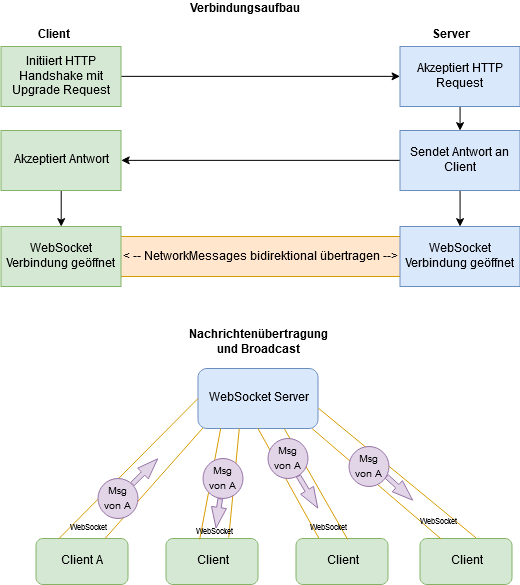

The diagram above was exported from draw.io. Its source (the exported page's mxGraphModel, read from the mxfile embedded in the PNG):
<mxGraphModel dx="941" dy="481" grid="1" gridSize="10" guides="1" tooltips="1" connect="1" arrows="1" fold="1" page="1" pageScale="1" pageWidth="827" pageHeight="1169" math="0" shadow="0">
  <root>
    <mxCell id="0" />
    <mxCell id="1" parent="0" />
    <mxCell id="DqwscOT1qVpQGlSZ0boL-22" value="" style="rounded=0;whiteSpace=wrap;html=1;fillColor=#ffe6cc;strokeColor=#d79b00;" vertex="1" parent="1">
      <mxGeometry x="228.5" y="290" width="360" height="40" as="geometry" />
    </mxCell>
    <mxCell id="DqwscOT1qVpQGlSZ0boL-1" value="Client A" style="rounded=1;whiteSpace=wrap;html=1;fillColor=#d5e8d4;strokeColor=#82b366;" vertex="1" parent="1">
      <mxGeometry x="155.5" y="592" width="92" height="46" as="geometry" />
    </mxCell>
    <mxCell id="DqwscOT1qVpQGlSZ0boL-2" value="Client B" style="rounded=1;whiteSpace=wrap;html=1;fillColor=#d5e8d4;strokeColor=#82b366;" vertex="1" parent="1">
      <mxGeometry x="285.5" y="592" width="92" height="46" as="geometry" />
    </mxCell>
    <mxCell id="DqwscOT1qVpQGlSZ0boL-3" value="Client C" style="rounded=1;whiteSpace=wrap;html=1;fillColor=#d5e8d4;strokeColor=#82b366;" vertex="1" parent="1">
      <mxGeometry x="415.5" y="592" width="92" height="46" as="geometry" />
    </mxCell>
    <mxCell id="DqwscOT1qVpQGlSZ0boL-4" value="Client D" style="rounded=1;whiteSpace=wrap;html=1;fillColor=#d5e8d4;strokeColor=#82b366;" vertex="1" parent="1">
      <mxGeometry x="539.5" y="592" width="92" height="46" as="geometry" />
    </mxCell>
    <mxCell id="DqwscOT1qVpQGlSZ0boL-11" style="edgeStyle=orthogonalEdgeStyle;rounded=0;orthogonalLoop=1;jettySize=auto;html=1;exitX=1;exitY=0.5;exitDx=0;exitDy=0;entryX=0;entryY=0.5;entryDx=0;entryDy=0;" edge="1" parent="1" source="DqwscOT1qVpQGlSZ0boL-5" target="DqwscOT1qVpQGlSZ0boL-6">
      <mxGeometry relative="1" as="geometry" />
    </mxCell>
    <mxCell id="DqwscOT1qVpQGlSZ0boL-5" value="Initiiert HTTP Handshake mit Upgrade Request" style="rounded=0;whiteSpace=wrap;html=1;fillColor=#d5e8d4;strokeColor=#82b366;" vertex="1" parent="1">
      <mxGeometry x="120.5" y="100" width="120" height="60" as="geometry" />
    </mxCell>
    <mxCell id="DqwscOT1qVpQGlSZ0boL-12" style="edgeStyle=orthogonalEdgeStyle;rounded=0;orthogonalLoop=1;jettySize=auto;html=1;exitX=0.5;exitY=1;exitDx=0;exitDy=0;entryX=0.5;entryY=0;entryDx=0;entryDy=0;" edge="1" parent="1" source="DqwscOT1qVpQGlSZ0boL-6" target="DqwscOT1qVpQGlSZ0boL-7">
      <mxGeometry relative="1" as="geometry" />
    </mxCell>
    <mxCell id="DqwscOT1qVpQGlSZ0boL-6" value="Akzeptiert HTTP Request" style="rounded=0;whiteSpace=wrap;html=1;fillColor=#dae8fc;strokeColor=#6c8ebf;" vertex="1" parent="1">
      <mxGeometry x="519.5" y="100" width="120" height="60" as="geometry" />
    </mxCell>
    <mxCell id="DqwscOT1qVpQGlSZ0boL-13" style="edgeStyle=orthogonalEdgeStyle;rounded=0;orthogonalLoop=1;jettySize=auto;html=1;exitX=0;exitY=0.5;exitDx=0;exitDy=0;entryX=1;entryY=0.5;entryDx=0;entryDy=0;" edge="1" parent="1" source="DqwscOT1qVpQGlSZ0boL-7" target="DqwscOT1qVpQGlSZ0boL-8">
      <mxGeometry relative="1" as="geometry" />
    </mxCell>
    <mxCell id="DqwscOT1qVpQGlSZ0boL-15" style="edgeStyle=orthogonalEdgeStyle;rounded=0;orthogonalLoop=1;jettySize=auto;html=1;exitX=0.5;exitY=1;exitDx=0;exitDy=0;entryX=0.5;entryY=0;entryDx=0;entryDy=0;" edge="1" parent="1" source="DqwscOT1qVpQGlSZ0boL-7" target="DqwscOT1qVpQGlSZ0boL-10">
      <mxGeometry relative="1" as="geometry" />
    </mxCell>
    <mxCell id="DqwscOT1qVpQGlSZ0boL-7" value="Sendet Antwort an Client" style="rounded=0;whiteSpace=wrap;html=1;fillColor=#dae8fc;strokeColor=#6c8ebf;" vertex="1" parent="1">
      <mxGeometry x="519.5" y="184" width="120" height="60" as="geometry" />
    </mxCell>
    <mxCell id="DqwscOT1qVpQGlSZ0boL-14" style="edgeStyle=orthogonalEdgeStyle;rounded=0;orthogonalLoop=1;jettySize=auto;html=1;exitX=0.5;exitY=1;exitDx=0;exitDy=0;entryX=0.5;entryY=0;entryDx=0;entryDy=0;" edge="1" parent="1" source="DqwscOT1qVpQGlSZ0boL-8" target="DqwscOT1qVpQGlSZ0boL-9">
      <mxGeometry relative="1" as="geometry" />
    </mxCell>
    <mxCell id="DqwscOT1qVpQGlSZ0boL-8" value="Akzeptiert Antwort" style="rounded=0;whiteSpace=wrap;html=1;fillColor=#d5e8d4;strokeColor=#82b366;" vertex="1" parent="1">
      <mxGeometry x="120.5" y="184" width="120" height="60" as="geometry" />
    </mxCell>
    <mxCell id="DqwscOT1qVpQGlSZ0boL-9" value="WebSocket Verbindung geöffnet" style="rounded=0;whiteSpace=wrap;html=1;fillColor=#d5e8d4;strokeColor=#82b366;" vertex="1" parent="1">
      <mxGeometry x="120.5" y="280" width="120" height="60" as="geometry" />
    </mxCell>
    <mxCell id="DqwscOT1qVpQGlSZ0boL-10" value="WebSocket Verbindung geöffnet" style="rounded=0;whiteSpace=wrap;html=1;fillColor=#dae8fc;strokeColor=#6c8ebf;" vertex="1" parent="1">
      <mxGeometry x="519.5" y="280" width="120" height="60" as="geometry" />
    </mxCell>
    <mxCell id="DqwscOT1qVpQGlSZ0boL-18" value="&amp;lt; -- NetworkMessages bidirektional übertragen --&amp;gt;" style="text;html=1;resizable=0;points=[];autosize=1;align=left;verticalAlign=top;spacingTop=-4;" vertex="1" parent="1">
      <mxGeometry x="240.5" y="302" width="290" height="20" as="geometry" />
    </mxCell>
    <mxCell id="DqwscOT1qVpQGlSZ0boL-19" value="&lt;b&gt;Client&lt;/b&gt;" style="text;html=1;resizable=0;points=[];autosize=1;align=left;verticalAlign=top;spacingTop=-4;" vertex="1" parent="1">
      <mxGeometry x="155.5" y="80" width="50" height="20" as="geometry" />
    </mxCell>
    <mxCell id="DqwscOT1qVpQGlSZ0boL-20" value="&lt;b&gt;Server&lt;/b&gt;" style="text;html=1;resizable=0;points=[];autosize=1;align=left;verticalAlign=top;spacingTop=-4;" vertex="1" parent="1">
      <mxGeometry x="549.5" y="80" width="60" height="20" as="geometry" />
    </mxCell>
    <mxCell id="DqwscOT1qVpQGlSZ0boL-23" value="WebSocket Server" style="rounded=1;whiteSpace=wrap;html=1;fillColor=#dae8fc;strokeColor=#6c8ebf;" vertex="1" parent="1">
      <mxGeometry x="317.5" y="422" width="120" height="60" as="geometry" />
    </mxCell>
    <mxCell id="DqwscOT1qVpQGlSZ0boL-24" value="" style="endArrow=none;html=1;entryX=0;entryY=0.5;entryDx=0;entryDy=0;exitX=0.25;exitY=0;exitDx=0;exitDy=0;fillColor=#ffe6cc;strokeColor=#d79b00;" edge="1" parent="1" source="DqwscOT1qVpQGlSZ0boL-1" target="DqwscOT1qVpQGlSZ0boL-23">
      <mxGeometry width="50" height="50" relative="1" as="geometry">
        <mxPoint x="207.5" y="582" as="sourcePoint" />
        <mxPoint x="257.5" y="532" as="targetPoint" />
      </mxGeometry>
    </mxCell>
    <mxCell id="DqwscOT1qVpQGlSZ0boL-25" value="" style="endArrow=none;html=1;entryX=0.042;entryY=0.989;entryDx=0;entryDy=0;exitX=0.75;exitY=0;exitDx=0;exitDy=0;entryPerimeter=0;fillColor=#ffe6cc;strokeColor=#d79b00;" edge="1" parent="1" source="DqwscOT1qVpQGlSZ0boL-1" target="DqwscOT1qVpQGlSZ0boL-23">
      <mxGeometry width="50" height="50" relative="1" as="geometry">
        <mxPoint x="197.5" y="602" as="sourcePoint" />
        <mxPoint x="336.5" y="462" as="targetPoint" />
      </mxGeometry>
    </mxCell>
    <mxCell id="DqwscOT1qVpQGlSZ0boL-26" value="" style="endArrow=none;html=1;entryX=0.189;entryY=1;entryDx=0;entryDy=0;exitX=0.366;exitY=0.021;exitDx=0;exitDy=0;fillColor=#ffe6cc;strokeColor=#d79b00;exitPerimeter=0;entryPerimeter=0;" edge="1" parent="1" source="DqwscOT1qVpQGlSZ0boL-2" target="DqwscOT1qVpQGlSZ0boL-23">
      <mxGeometry width="50" height="50" relative="1" as="geometry">
        <mxPoint x="188.5" y="602" as="sourcePoint" />
        <mxPoint x="327.5" y="462" as="targetPoint" />
      </mxGeometry>
    </mxCell>
    <mxCell id="DqwscOT1qVpQGlSZ0boL-27" value="" style="endArrow=none;html=1;entryX=0.344;entryY=1;entryDx=0;entryDy=0;exitX=0.682;exitY=-0.021;exitDx=0;exitDy=0;fillColor=#ffe6cc;strokeColor=#d79b00;exitPerimeter=0;entryPerimeter=0;" edge="1" parent="1" source="DqwscOT1qVpQGlSZ0boL-2" target="DqwscOT1qVpQGlSZ0boL-23">
      <mxGeometry width="50" height="50" relative="1" as="geometry">
        <mxPoint x="329.17200000000025" y="602.966" as="sourcePoint" />
        <mxPoint x="342.5" y="493.91999999999996" as="targetPoint" />
      </mxGeometry>
    </mxCell>
    <mxCell id="DqwscOT1qVpQGlSZ0boL-28" value="" style="endArrow=none;html=1;entryX=0.5;entryY=1;entryDx=0;entryDy=0;exitX=0.25;exitY=0;exitDx=0;exitDy=0;fillColor=#ffe6cc;strokeColor=#d79b00;" edge="1" parent="1" source="DqwscOT1qVpQGlSZ0boL-3" target="DqwscOT1qVpQGlSZ0boL-23">
      <mxGeometry width="50" height="50" relative="1" as="geometry">
        <mxPoint x="358.244" y="601.034" as="sourcePoint" />
        <mxPoint x="362.65999999999997" y="490.86" as="targetPoint" />
      </mxGeometry>
    </mxCell>
    <mxCell id="DqwscOT1qVpQGlSZ0boL-29" value="" style="endArrow=none;html=1;entryX=0.722;entryY=1.011;entryDx=0;entryDy=0;exitX=0.562;exitY=0.022;exitDx=0;exitDy=0;fillColor=#ffe6cc;strokeColor=#d79b00;exitPerimeter=0;entryPerimeter=0;" edge="1" parent="1" source="DqwscOT1qVpQGlSZ0boL-3" target="DqwscOT1qVpQGlSZ0boL-23">
      <mxGeometry width="50" height="50" relative="1" as="geometry">
        <mxPoint x="448.5" y="602" as="sourcePoint" />
        <mxPoint x="387.5" y="492" as="targetPoint" />
      </mxGeometry>
    </mxCell>
    <mxCell id="DqwscOT1qVpQGlSZ0boL-31" value="" style="endArrow=none;html=1;exitX=0.562;exitY=0.022;exitDx=0;exitDy=0;fillColor=#ffe6cc;strokeColor=#d79b00;exitPerimeter=0;entryX=0.95;entryY=1;entryDx=0;entryDy=0;entryPerimeter=0;" edge="1" parent="1" target="DqwscOT1qVpQGlSZ0boL-23">
      <mxGeometry width="50" height="50" relative="1" as="geometry">
        <mxPoint x="560.7040000000001" y="592.5120000000001" as="sourcePoint" />
        <mxPoint x="497.64" y="482.15999999999997" as="targetPoint" />
      </mxGeometry>
    </mxCell>
    <mxCell id="DqwscOT1qVpQGlSZ0boL-32" value="" style="endArrow=none;html=1;entryX=1.003;entryY=0.661;entryDx=0;entryDy=0;exitX=0.609;exitY=-0.014;exitDx=0;exitDy=0;fillColor=#ffe6cc;strokeColor=#d79b00;exitPerimeter=0;entryPerimeter=0;" edge="1" parent="1" source="DqwscOT1qVpQGlSZ0boL-4" target="DqwscOT1qVpQGlSZ0boL-23">
      <mxGeometry width="50" height="50" relative="1" as="geometry">
        <mxPoint x="560.7040000000001" y="562.5120000000001" as="sourcePoint" />
        <mxPoint x="497.64" y="452.15999999999997" as="targetPoint" />
      </mxGeometry>
    </mxCell>
    <mxCell id="DqwscOT1qVpQGlSZ0boL-33" value="&lt;font style=&quot;font-size: 10px&quot;&gt;Msg von A&lt;br&gt;&lt;/font&gt;" style="ellipse;whiteSpace=wrap;html=1;aspect=fixed;fillColor=#e1d5e7;strokeColor=#9673a6;" vertex="1" parent="1">
      <mxGeometry x="387.5" y="492" width="40" height="40" as="geometry" />
    </mxCell>
    <mxCell id="DqwscOT1qVpQGlSZ0boL-34" value="" style="shape=flexArrow;endArrow=classic;html=1;endWidth=9.444444444444445;endSize=6.566666666666666;width=4.666666666666667;fillColor=#e1d5e7;strokeColor=#9673a6;" edge="1" parent="1" source="DqwscOT1qVpQGlSZ0boL-33">
      <mxGeometry width="50" height="50" relative="1" as="geometry">
        <mxPoint x="107.5" y="592" as="sourcePoint" />
        <mxPoint x="437.5" y="562" as="targetPoint" />
      </mxGeometry>
    </mxCell>
    <mxCell id="DqwscOT1qVpQGlSZ0boL-35" value="" style="shape=flexArrow;endArrow=classic;html=1;exitX=1;exitY=0;exitDx=0;exitDy=0;endWidth=9.444444444444445;endSize=6.566666666666666;width=4.666666666666667;fillColor=#e1d5e7;strokeColor=#9673a6;" edge="1" source="DqwscOT1qVpQGlSZ0boL-36" parent="1">
      <mxGeometry width="50" height="50" relative="1" as="geometry">
        <mxPoint x="107.5" y="592" as="sourcePoint" />
        <mxPoint x="277.5" y="512" as="targetPoint" />
      </mxGeometry>
    </mxCell>
    <mxCell id="DqwscOT1qVpQGlSZ0boL-36" value="&lt;font style=&quot;font-size: 10px&quot;&gt;Msg von A&lt;br&gt;&lt;/font&gt;" style="ellipse;whiteSpace=wrap;html=1;aspect=fixed;fillColor=#e1d5e7;strokeColor=#9673a6;" vertex="1" parent="1">
      <mxGeometry x="217.5" y="532" width="40" height="40" as="geometry" />
    </mxCell>
    <mxCell id="DqwscOT1qVpQGlSZ0boL-37" value="&lt;font style=&quot;font-size: 10px&quot;&gt;Msg von A&lt;br&gt;&lt;/font&gt;" style="ellipse;whiteSpace=wrap;html=1;aspect=fixed;fillColor=#e1d5e7;strokeColor=#9673a6;" vertex="1" parent="1">
      <mxGeometry x="322.5" y="512" width="40" height="40" as="geometry" />
    </mxCell>
    <mxCell id="DqwscOT1qVpQGlSZ0boL-38" value="" style="shape=flexArrow;endArrow=classic;html=1;endWidth=9.444444444444445;endSize=6.566666666666666;width=4.666666666666667;fillColor=#e1d5e7;strokeColor=#9673a6;" edge="1" source="DqwscOT1qVpQGlSZ0boL-37" parent="1">
      <mxGeometry width="50" height="50" relative="1" as="geometry">
        <mxPoint x="105.5" y="602" as="sourcePoint" />
        <mxPoint x="335.5" y="582" as="targetPoint" />
      </mxGeometry>
    </mxCell>
    <mxCell id="DqwscOT1qVpQGlSZ0boL-39" value="&lt;font style=&quot;font-size: 10px&quot;&gt;Msg von A&lt;br&gt;&lt;/font&gt;" style="ellipse;whiteSpace=wrap;html=1;aspect=fixed;fillColor=#e1d5e7;strokeColor=#9673a6;" vertex="1" parent="1">
      <mxGeometry x="468.5" y="500" width="40" height="40" as="geometry" />
    </mxCell>
    <mxCell id="DqwscOT1qVpQGlSZ0boL-40" value="" style="shape=flexArrow;endArrow=classic;html=1;endWidth=9.444444444444445;endSize=6.566666666666666;width=4.666666666666667;fillColor=#e1d5e7;strokeColor=#9673a6;exitX=0.933;exitY=0.742;exitDx=0;exitDy=0;exitPerimeter=0;" edge="1" source="DqwscOT1qVpQGlSZ0boL-39" parent="1">
      <mxGeometry width="50" height="50" relative="1" as="geometry">
        <mxPoint x="187.5" y="602" as="sourcePoint" />
        <mxPoint x="532.5" y="554" as="targetPoint" />
      </mxGeometry>
    </mxCell>
    <mxCell id="DqwscOT1qVpQGlSZ0boL-44" value="&lt;font style=&quot;font-size: 8px&quot;&gt;WebSocket&lt;/font&gt;" style="text;html=1;resizable=0;points=[];autosize=1;align=left;verticalAlign=top;spacingTop=-4;" vertex="1" parent="1">
      <mxGeometry x="187.5" y="572" width="60" height="20" as="geometry" />
    </mxCell>
    <mxCell id="DqwscOT1qVpQGlSZ0boL-46" value="&lt;font style=&quot;font-size: 8px&quot;&gt;WebSocket&lt;/font&gt;" style="text;html=1;resizable=0;points=[];autosize=1;align=left;verticalAlign=top;spacingTop=-4;" vertex="1" parent="1">
      <mxGeometry x="313.5" y="576" width="60" height="20" as="geometry" />
    </mxCell>
    <mxCell id="DqwscOT1qVpQGlSZ0boL-47" value="&lt;font style=&quot;font-size: 8px&quot;&gt;WebSocket&lt;/font&gt;" style="text;html=1;resizable=0;points=[];autosize=1;align=left;verticalAlign=top;spacingTop=-4;" vertex="1" parent="1">
      <mxGeometry x="427.5" y="572" width="60" height="20" as="geometry" />
    </mxCell>
    <mxCell id="DqwscOT1qVpQGlSZ0boL-48" value="&lt;font style=&quot;font-size: 8px&quot;&gt;WebSocket&lt;/font&gt;" style="text;html=1;resizable=0;points=[];autosize=1;align=left;verticalAlign=top;spacingTop=-4;" vertex="1" parent="1">
      <mxGeometry x="537.5" y="566" width="60" height="20" as="geometry" />
    </mxCell>
    <mxCell id="DqwscOT1qVpQGlSZ0boL-49" value="&lt;div align=&quot;center&quot;&gt;&lt;b&gt;Nachrichtenübertragung &lt;br&gt;&lt;/b&gt;&lt;/div&gt;&lt;div align=&quot;center&quot;&gt;&lt;b&gt;und Broadcast&lt;br&gt;&lt;/b&gt;&lt;/div&gt;" style="text;html=1;resizable=0;points=[];autosize=1;align=center;verticalAlign=top;spacingTop=-4;" vertex="1" parent="1">
      <mxGeometry x="298.5" y="380" width="170" height="30" as="geometry" />
    </mxCell>
    <mxCell id="DqwscOT1qVpQGlSZ0boL-50" value="&lt;b&gt;Verbindungsaufbau&lt;/b&gt;" style="text;html=1;resizable=0;points=[];autosize=1;align=left;verticalAlign=top;spacingTop=-4;" vertex="1" parent="1">
      <mxGeometry x="307.5" y="54" width="140" height="20" as="geometry" />
    </mxCell>
  </root>
</mxGraphModel>